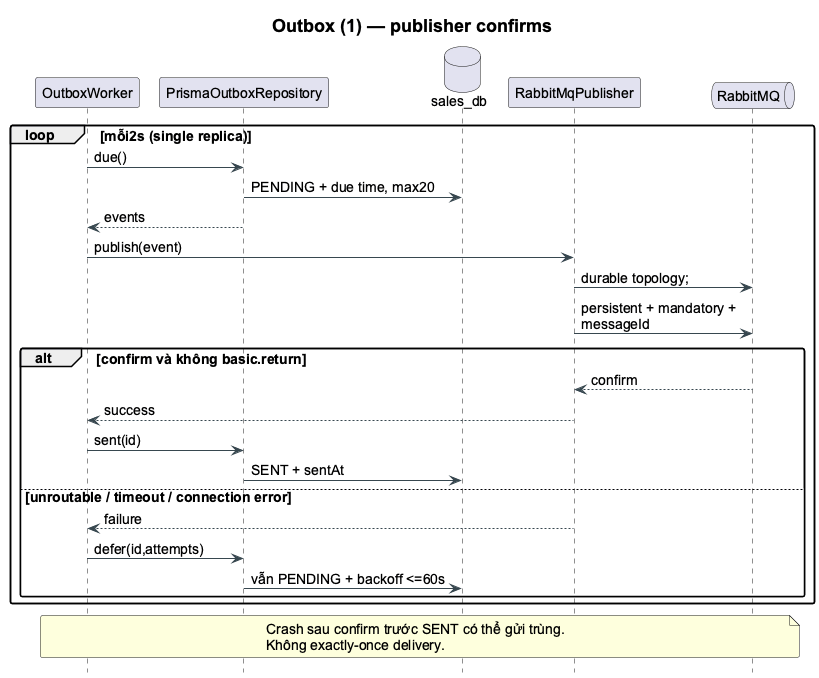

The diagram above was rendered by PlantUML. Its source (embedded in the PNG):
@startuml
!pragma layout smetana
skinparam backgroundColor white
skinparam shadowing false
skinparam defaultFontName Arial
skinparam defaultFontSize 14
skinparam titleFontSize 18
skinparam roundcorner 5
skinparam ArrowColor #37474F
skinparam classBackgroundColor #F7FAFC
skinparam classBorderColor #456575
skinparam packageBackgroundColor white
skinparam componentStyle rectangle
hide empty members
skinparam maxMessageSize 220
skinparam ParticipantPadding 5
hide footbox
title Outbox (1) — publisher confirms
participant OutboxWorker as W
participant PrismaOutboxRepository as R
database sales_db as DB
participant RabbitMqPublisher as P
queue RabbitMQ as Q
loop mỗi2s (single replica)
 W -> R : due()
 R -> DB : PENDING + due time, max20
 R --> W : events
 W -> P : publish(event)
 P -> Q : durable topology;
 P -> Q : persistent + mandatory + messageId
 alt confirm và không basic.return
  Q --> P : confirm
  P --> W : success
  W -> R : sent(id)
  R -> DB : SENT + sentAt
 else unroutable / timeout / connection error
  P --> W : failure
  W -> R : defer(id,attempts)
  R -> DB : vẫn PENDING + backoff <=60s
 end
end
note over W,Q
Crash sau confirm trước SENT có thể gửi trùng.
Không exactly-once delivery.
end note
@enduml